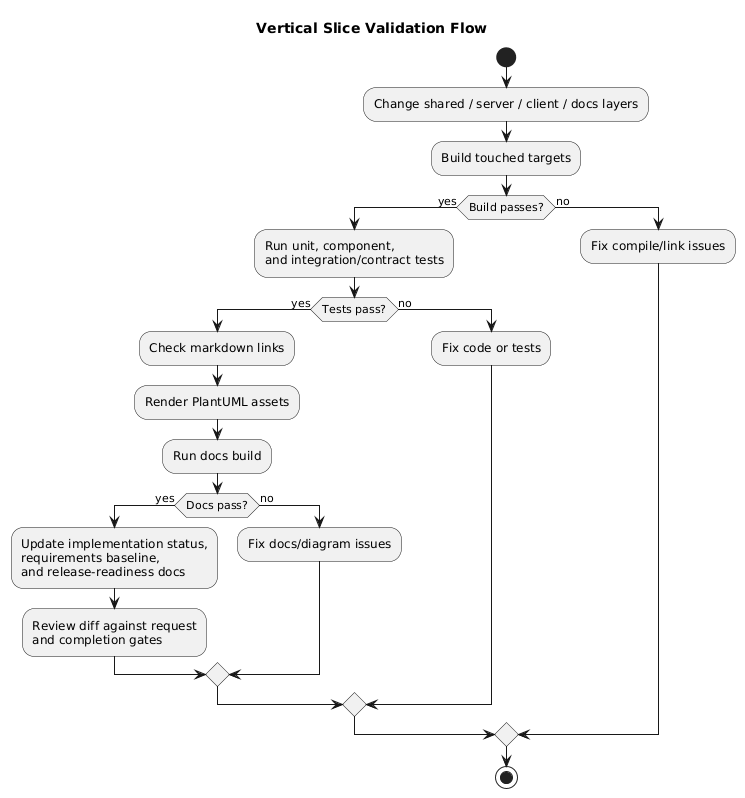

The diagram above was rendered by PlantUML. Its source (embedded in the PNG):
@startuml
title Vertical Slice Validation Flow

start
:Change shared / server / client / docs layers;
:Build touched targets;

if (Build passes?) then (yes)
    :Run unit, component,\nand integration/contract tests;

    if (Tests pass?) then (yes)
        :Check markdown links;
        :Render PlantUML assets;
        :Run docs build;

        if (Docs pass?) then (yes)
            :Update implementation status,\nrequirements baseline,\nand release-readiness docs;
            :Review diff against request\nand completion gates;
        else (no)
            :Fix docs/diagram issues;
        endif
    else (no)
        :Fix code or tests;
    endif
else (no)
    :Fix compile/link issues;
endif

stop
@enduml